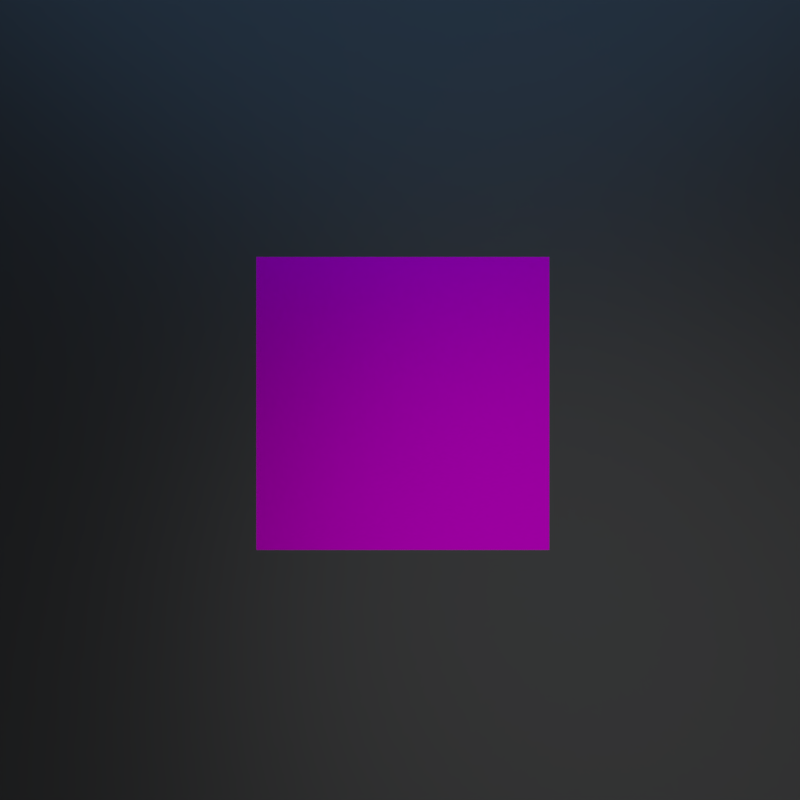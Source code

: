 # Source: INFO_old.blend  (saved by Blender 2.78.0; exported with 4.5.12 LTS)
import bpy
from mathutils import Matrix  # noqa: F401  (used for matrix-valued properties, if any)

bpy.ops.wm.read_factory_settings(use_empty=True)
scene = bpy.context.scene
scene.name = 'Scene'

# ---- collections
col_collection_1 = bpy.data.collections.new('Collection 1'); scene.collection.children.link(col_collection_1)

# ---- materials (node trees are filled in below, after node groups)
mat_info01_template = bpy.data.materials.new('info01_TEMPLATE')
mat_info01_template.alpha_threshold = 0.0
mat_info01_template.roughness = 0.5
mat_base = bpy.data.materials.new('base')
mat_base.alpha_threshold = 0.0
mat_base.diffuse_color = (0.15, 0.15, 0.15, 1.0)
mat_base.roughness = 0.5

# ---- node groups
ng_decal_info_group = bpy.data.node_groups.new('Decal Info Group', 'ShaderNodeTree')
_s = ng_decal_info_group.interface.new_socket(name='Shader', in_out='OUTPUT', socket_type='NodeSocketShader')
_s = ng_decal_info_group.interface.new_socket(name='Material Color', in_out='INPUT', socket_type='NodeSocketColor')
_s.default_value = (0.5793, 0.5793, 0.5793, 1.0)
_s = ng_decal_info_group.interface.new_socket(name='Material Roughness', in_out='INPUT', socket_type='NodeSocketFloat')
_s.subtype = 'FACTOR'
_s.default_value = 0.2
_s.min_value = 0.0
_s.max_value = 1.0
_s = ng_decal_info_group.interface.new_socket(name='Invert', in_out='INPUT', socket_type='NodeSocketFloat')
_s.subtype = 'FACTOR'
_s.default_value = 1.0
_s.min_value = 0.0
_s.max_value = 1.0
_s = ng_decal_info_group.interface.new_socket(name='Alpha', in_out='INPUT', socket_type='NodeSocketColor')
_N = ng_decal_info_group.nodes; _L = ng_decal_info_group.links
n0 = _N.new('ShaderNodeBsdfTransparent'); n0.name = 'Transparent BSDF'; n0.location = (247, -354)
n1 = _N.new('ShaderNodeMixShader'); n1.name = 'Mix Shader'; n1.location = (498, -152)
n2 = _N.new('NodeGroupOutput'); n2.name = 'Group Output'; n2.location = (857, -88)
n3 = _N.new('ShaderNodeInvert'); n3.name = 'Invert'; n3.location = (-262, -267)
n4 = _N.new('ShaderNodeBsdfAnisotropic'); n4.name = 'Glossy BSDF'; n4.location = (290, 32)
n4.distribution = 'GGX'
n5 = _N.new('NodeGroupInput'); n5.name = 'Group Input'; n5.location = (-775, -19)
n6 = _N.new('ShaderNodeInvert'); n6.name = 'Invert.001'; n6.location = (-305, 58)
n7 = _N.new('ShaderNodeMath'); n7.name = 'Math'; n7.location = (0, 0)
n7.operation = 'POWER'
_L.new(n4.outputs[0], n1.inputs[1])
_L.new(n0.outputs[0], n1.inputs[2])
_L.new(n1.outputs[0], n2.inputs[0])
_L.new(n3.outputs[0], n1.inputs[0])
_L.new(n5.outputs[3], n3.inputs[1])
_L.new(n5.outputs[0], n6.inputs[1])
_L.new(n6.outputs[0], n4.inputs[0])
_L.new(n5.outputs[2], n6.inputs[0])
_L.new(n5.outputs[1], n7.inputs[0])
_L.new(n7.outputs[0], n4.inputs[1])
n2.is_active_output = True

# ---- material node trees
mat_info01_template.use_nodes = True; mat_info01_template.node_tree.nodes.clear()
_N = mat_info01_template.node_tree.nodes; _L = mat_info01_template.node_tree.links
n0 = _N.new('ShaderNodeOutputMaterial'); n0.name = 'Material Output'; n0.location = (188, 348)
n1 = _N.new('ShaderNodeGroup'); n1.name = 'Group'; n1.location = (-192, 385)
n1.width = 227
n1.node_tree = ng_decal_info_group
n1.inputs[1].default_value = 0.2
n1.inputs[2].default_value = 0.0
n2 = _N.new('ShaderNodeTexImage'); n2.name = 'Image Texture'; n2.location = (-662, 324)
n2.label = 'info INFO'
n2.width = 295
_L.new(n1.outputs[0], n0.inputs[0])
_L.new(n2.outputs[1], n1.inputs[3])
_L.new(n2.outputs[0], n1.inputs[0])
n0.is_active_output = True
mat_base.use_nodes = True; mat_base.node_tree.nodes.clear()
_N = mat_base.node_tree.nodes; _L = mat_base.node_tree.links
n0 = _N.new('ShaderNodeOutputMaterial'); n0.name = 'Material Output'; n0.location = (300, 300)
n1 = _N.new('ShaderNodeBsdfDiffuse'); n1.name = 'Diffuse BSDF'; n1.location = (-22, 188)
n1.inputs[0].default_value = (0.1376, 0.1376, 0.1376, 1.0)
n2 = _N.new('ShaderNodeBsdfAnisotropic'); n2.name = 'Glossy BSDF'; n2.location = (-18, 372)
n2.distribution = 'GGX'
n2.inputs[0].default_value = (0.1, 0.1, 0.1, 1.0)
n2.inputs[1].default_value = 0.4472
_L.new(n2.outputs[0], n0.inputs[0])
n0.is_active_output = True

# ---- world
world_world = bpy.data.worlds.new('World'); scene.world = world_world
world_world.use_nodes = True; world_world.node_tree.nodes.clear()
_N = world_world.node_tree.nodes; _L = world_world.node_tree.links
n0 = _N.new('ShaderNodeMath'); n0.name = 'Math.001'; n0.location = (3, 138)
n0.inputs[1].default_value = 1.0
n1 = _N.new('ShaderNodeMath'); n1.name = 'Math.003'; n1.location = (376, 139)
n1.operation = 'MULTIPLY'
n1.inputs[1].default_value = 1.0
n2 = _N.new('ShaderNodeMath'); n2.name = 'Math.002'; n2.location = (198, 135)
n2.operation = 'POWER'
n2.inputs[1].default_value = 0.1
n3 = _N.new('ShaderNodeMath'); n3.name = 'Math'; n3.location = (-179, 137)
n3.operation = 'MULTIPLY'
n4 = _N.new('ShaderNodeBackground'); n4.name = 'Background'; n4.location = (630, 254)
n4.inputs[0].default_value = (0.05088, 0.05088, 0.05088, 1.0)
n5 = _N.new('ShaderNodeOutputWorld'); n5.name = 'World Output'; n5.location = (890, 246)
n6 = _N.new('ShaderNodeTexCoord'); n6.name = 'Texture Coordinate'; n6.location = (-1202, 211)
n7 = _N.new('ShaderNodeMapping'); n7.name = 'Mapping'; n7.location = (-884, 241)
_L.new(n4.outputs[0], n5.inputs[0])
_L.new(n3.outputs[0], n0.inputs[0])
_L.new(n0.outputs[0], n2.inputs[0])
_L.new(n2.outputs[0], n1.inputs[0])
_L.new(n1.outputs[0], n4.inputs[1])
_L.new(n6.outputs[0], n7.inputs[0])
n5.is_active_output = True
world_world.color = (0.05088, 0.05088, 0.05088)
world_world.use_sun_shadow = False
world_world.sun_shadow_jitter_overblur = 0.0
world_world.cycles.sampling_method = 'MANUAL'

# ---- cameras
cam_camera_001 = bpy.data.cameras.new('Camera.001')
cam_camera_001.lens = 20.0
cam_camera_001.sensor_width = 32.0
cam_camera_001.sensor_height = 18.0
cam_camera_001.dof.focus_distance = 0.0

# ---- lights
light_sun_001 = bpy.data.lights.new('Sun.001', 'SUN')
light_sun_001.color = (0.1966, 0.5183, 1.0)
light_sun_001.transmission_factor = 0.0
light_sun_001.angle = 1.571
light_sun_001.energy = 1.0
light_sun_001.shadow_buffer_clip_start = 0.5
light_sun_001.shadow_soft_size = 1.0
light_sun_001.shadow_cascade_max_distance = 1000.0
light_sun = bpy.data.lights.new('Sun', 'SUN')
light_sun.transmission_factor = 0.0
light_sun.angle = 1.221
light_sun.energy = 0.4
light_sun.shadow_buffer_clip_start = 0.5
light_sun.shadow_soft_size = 0.7
light_sun.shadow_cascade_max_distance = 1000.0

# ---- meshes
me_cube_006 = bpy.data.meshes.new('Cube.006')
me_cube_006.from_pydata([(-0.1, -0.1, 0.0), (-0.1, 0.1, 0.0), (0.1, -0.1, 0.0), (0.1, 0.1, 0.0)], [], [(3, 1, 0, 2)])
_uv = me_cube_006.uv_layers.new(name='UVMap')
_uv.uv.foreach_set('vector', [1.0, 1.0, 0.0, 1.0, 5.96e-08, 0.0, 1.0, 0.0])
me_cube_006.materials.append(mat_info01_template)
me_cube_006.use_remesh_preserve_volume = False
me_cube_006.use_remesh_preserve_attributes = False
me_cube_006.use_mirror_vertex_groups = False
me_cube_006.auto_texspace = False
me_cube_006.update()
me_plane = bpy.data.meshes.new('Plane')
me_plane.from_pydata([(-1.0, -1.0, 0.0), (1.0, -1.0, 0.0), (-1.0, 1.0, 0.0), (1.0, 1.0, 0.0)], [], [(0, 1, 3, 2)])
me_plane.materials.append(mat_base)
me_plane.use_remesh_preserve_volume = False
me_plane.use_remesh_preserve_attributes = False
me_plane.use_mirror_vertex_groups = False
me_plane.update()

# ---- objects
ob_info01_template = bpy.data.objects.new('info01_TEMPLATE', me_cube_006)
ob_camera = bpy.data.objects.new('Camera', cam_camera_001)
ob_plane = bpy.data.objects.new('Plane', me_plane)
ob_sun_001 = bpy.data.objects.new('Sun.001', light_sun_001)
ob_sun = bpy.data.objects.new('Sun', light_sun)

# ---- transforms, parenting, visibility, modifiers, constraints
ob_info01_template.location = (0.0, 0.0, 0.0)
ob_info01_template.visible_shadow = False
ob_info01_template.show_wire = True
ob_info01_template.show_all_edges = True
ob_info01_template.lineart.crease_threshold = 0.0
_m = ob_info01_template.modifiers.new('Displace', 'DISPLACE')
_m.mid_level = 0.9999
ob_camera.location = (-0.001923, 0.002367, 0.3413)
ob_camera.lineart.crease_threshold = 0.0
ob_plane.location = (0.0, 0.0, 0.0)
ob_plane.lineart.crease_threshold = 0.0
ob_sun_001.location = (-1.645, 2.587, 0.9139)
ob_sun_001.rotation_euler = (1.184, -0.2095, 3.19)
ob_sun_001.scale = (1.0, 1.0, 1.0)
ob_sun_001.lineart.crease_threshold = 0.0
ob_sun.location = (0.8454, -1.024, 1.72)
ob_sun.rotation_euler = (0.4559, 0.07666, 0.4985)
ob_sun.lineart.crease_threshold = 0.0

# ---- collection membership
col_collection_1.objects.link(ob_info01_template)
col_collection_1.objects.link(ob_camera)
col_collection_1.objects.link(ob_plane)
col_collection_1.objects.link(ob_sun_001)
col_collection_1.objects.link(ob_sun)

# ---- scene / render settings (as saved in the file)
scene.camera = ob_camera
scene.frame_start = 0; scene.frame_end = 250; scene.frame_set(0)
scene.render.engine = 'CYCLES'
scene.render.resolution_x = 512
scene.render.resolution_y = 512
scene.render.dither_intensity = 0.0
scene.render.film_transparent = True
scene.cycles.use_denoising = False
scene.cycles.samples = 64
scene.cycles.sampling_pattern = 'TABULATED_SOBOL'
scene.cycles.light_sampling_threshold = 0.0
scene.cycles.use_adaptive_sampling = False
scene.cycles.use_light_tree = False
scene.cycles.blur_glossy = 0.0
scene.cycles.sample_clamp_indirect = 0.0
scene.view_settings.view_transform = 'Standard'
bpy.context.view_layer.update()
